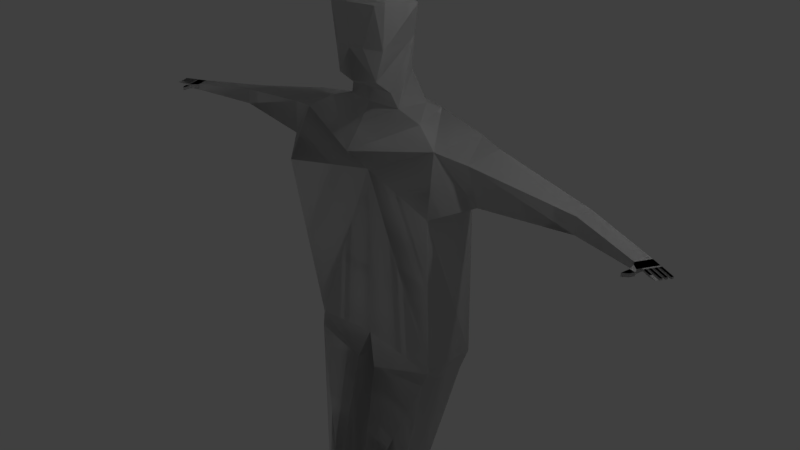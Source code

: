 # Source: HumanAttemptRigging.blend  (saved by Blender 2.79.0; exported with 4.5.12 LTS)
import bpy
from mathutils import Matrix  # noqa: F401  (used for matrix-valued properties, if any)

bpy.ops.wm.read_factory_settings(use_empty=True)
scene = bpy.context.scene
scene.name = 'Scene'

# ---- collections
col_collection_1 = bpy.data.collections.new('Collection 1'); scene.collection.children.link(col_collection_1)

# ---- materials (node trees are filled in below, after node groups)
mat_material = bpy.data.materials.new('Material')
mat_material.alpha_threshold = 0.0
mat_material.use_transparent_shadow = False
mat_material.roughness = 0.5
mat_material.line_color = (0.0, 0.0, 0.0, 1.0)

# ---- material node trees

# ---- world
world_world = bpy.data.worlds.new('World'); scene.world = world_world
world_world.color = (0.05088, 0.05088, 0.05088)
world_world.use_sun_shadow = False
world_world.sun_shadow_jitter_overblur = 0.0
world_world.cycles.sampling_method = 'MANUAL'

# ---- cameras
cam_camera = bpy.data.cameras.new('Camera')
cam_camera.clip_end = 100.0
cam_camera.lens = 35.0
cam_camera.sensor_width = 32.0
cam_camera.sensor_height = 18.0
cam_camera.ortho_scale = 7.314
cam_camera.dof.focus_distance = 0.0
cam_camera.dof.aperture_fstop = 128.0

# ---- lights
light_lamp = bpy.data.lights.new('Lamp', 'POINT')
light_lamp.transmission_factor = 0.0
light_lamp.cutoff_distance = 30.0
light_lamp.energy = 100.0
light_lamp.shadow_buffer_clip_start = 1.001
light_lamp.shadow_soft_size = 0.1
light_lamp.shadow_maximum_resolution = 0.006
light_lamp.use_absolute_resolution = True

# ---- meshes
me_cube_001 = bpy.data.meshes.new('Cube.001')
me_cube_001.from_pydata([(1.689, 0.8, -1.336), (1.689, 0.05197, -1.364), (2.489, 0.623, 1.721), (2.464, 0.1131, 1.653), (1.797, 0.6825, 1.024), (2.023, -0.2308, 1.0), (2.647, 0.1681, 1.164), (2.567, 0.6644, 1.208), (0.0, 0.8587, -1.217), (0.0, -0.00451, -1.182), (1.239, 0.1252, 1.922), (0.8052, 0.7639, 1.917), (0.0, 0.7849, 1.0), (0.0, 0.00451, 1.182), (0.0, -0.09995, 1.808), (0.0, 0.7429, 2.034), (0.0, 0.7974, 1.504), (0.0, -0.3234, 1.504), (1.797, 0.8213, 1.721), (1.797, 0.003531, 1.721), (4.651, 0.2678, 1.468), (4.651, 0.2678, 1.253), (4.651, 0.5185, 1.253), (4.651, 0.5185, 1.468), (6.05, -0.01659, 1.404), (6.19, 0.1589, 1.404), (6.19, 0.1589, 1.317), (6.05, -0.01658, 1.317), (1.602, 0.7129, -1.587), (1.604, -0.01379, -1.54), (0.111, 0.7129, -1.507), (0.2601, -0.08964, -1.632), (0.6585, 0.1302, 2.021), (0.6939, 0.5717, 2.009), (0.0, 0.04441, 2.045), (0.0, 0.6574, 2.457), (1.168, 0.1193, -3.704), (1.168, -0.2299, -3.704), (0.3781, -0.01393, -3.704), (0.3781, -0.4626, -3.704), (1.138, 0.1193, -3.807), (1.138, -0.2299, -3.807), (0.3781, -0.01393, -3.807), (0.3781, -0.4626, -3.807), (0.0, 0.7656, 0.0), (0.0, -0.000217, 2.248), (0.5248, 0.4621, 2.815), (0.6558, -0.1002, 2.736), (0.0, 0.6574, 2.886), (0.0, -0.1959, 3.342), (0.7377, 0.3886, 3.215), (0.7073, -0.09434, 3.272), (0.0, 0.6574, 3.272), (0.0, -0.2448, 2.743), (0.3386, -0.223, 2.759), (0.0, -0.275, 3.259), (0.5953, -0.1932, 3.259), (0.508, -0.1306, 2.371), (0.5304, 0.08353, 2.205), (0.2251, 0.6172, 2.35), (0.0, 0.2307, 3.418), (0.3782, 0.0671, 3.383), (1.071, 0.1497, -5.542), (1.071, -0.1141, -5.542), (0.3781, 0.1497, -5.542), (0.3781, -0.6048, -5.542), (1.071, 0.1497, -5.805), (0.0, -0.2143, 2.346), (1.071, -0.1141, -5.805), (0.3781, 0.1497, -5.805), (0.3781, -0.6048, -5.805), (1.071, -0.9996, -5.542), (0.3781, -1.067, -5.542), (1.071, -0.9996, -5.805), (0.3781, -1.067, -5.805), (6.236, -0.07482, 1.404), (6.377, 0.1007, 1.404), (6.377, 0.1007, 1.37), (6.236, -0.07482, 1.37), (6.085, -0.06616, 1.404), (6.085, -0.06616, 1.351), (6.196, -0.1244, 1.404), (6.196, -0.1244, 1.351), (6.265, -0.08031, 1.403), (6.406, 0.09521, 1.403), (6.406, 0.09521, 1.382), (6.265, -0.08031, 1.382), (6.116, -0.1555, 1.398), (6.116, -0.1555, 1.356), (6.225, -0.1723, 1.398), (6.225, -0.1723, 1.356), (6.091, -0.2745, 1.398), (6.091, -0.2745, 1.356), (6.18, -0.2315, 1.398), (6.18, -0.2315, 1.356), (6.286, -0.05524, 1.403), (6.306, -0.03016, 1.403), (6.326, -0.005089, 1.403), (6.346, 0.01998, 1.403), (6.366, 0.04506, 1.403), (6.386, 0.07013, 1.403), (6.386, 0.07013, 1.382), (6.366, 0.04506, 1.382), (6.346, 0.01998, 1.382), (6.326, -0.005089, 1.382), (6.306, -0.03016, 1.382), (6.286, -0.05524, 1.382), (6.36, -0.11, 1.403), (6.36, -0.11, 1.382), (6.38, -0.08488, 1.382), (6.38, -0.08488, 1.403), (6.408, -0.06228, 1.403), (6.428, -0.0372, 1.403), (6.428, -0.0372, 1.382), (6.408, -0.06228, 1.382), (6.45, -0.0127, 1.403), (6.47, 0.01238, 1.403), (6.47, 0.01238, 1.382), (6.45, -0.0127, 1.382), (6.497, 0.03532, 1.403), (6.517, 0.06039, 1.403), (6.517, 0.06039, 1.382), (6.497, 0.03532, 1.382), (6.428, -0.1311, 1.403), (6.428, -0.1311, 1.382), (6.448, -0.1061, 1.382), (6.448, -0.1061, 1.403), (6.476, -0.08345, 1.403), (6.496, -0.05838, 1.403), (6.496, -0.05838, 1.382), (6.476, -0.08345, 1.382), (6.518, -0.03387, 1.403), (6.538, -0.008799, 1.403), (6.538, -0.008799, 1.382), (6.518, -0.03387, 1.382), (6.565, 0.01414, 1.403), (6.585, 0.03921, 1.403), (6.585, 0.03921, 1.382), (6.565, 0.01414, 1.382), (6.561, -0.1729, 1.4), (6.529, -0.1629, 1.39), (6.55, -0.1379, 1.39), (6.582, -0.1479, 1.4), (6.58, -0.116, 1.403), (6.6, -0.09091, 1.403), (6.6, -0.09091, 1.382), (6.58, -0.116, 1.382), (6.622, -0.0664, 1.403), (6.642, -0.04133, 1.403), (6.642, -0.04133, 1.382), (6.622, -0.0664, 1.382), (6.669, -0.01839, 1.403), (6.689, 0.006683, 1.403), (6.689, 0.006683, 1.382), (6.669, -0.01839, 1.382)], [(13, 12)], [(1, 9, 31, 29), (0, 4, 5, 1), (1, 5, 13, 9), (19, 18, 11, 10), (12, 4, 44), (2, 3, 20, 23), (18, 19, 3, 2), (4, 12, 16, 18), (17, 19, 10, 14), (33, 11, 15), (38, 36, 40, 42), (13, 5, 19, 17), (4, 18, 2, 7), (5, 4, 7, 6), (19, 5, 6, 3), (20, 21, 27, 24), (7, 2, 23, 22), (6, 7, 22, 21), (3, 6, 21, 20), (26, 25, 76, 77), (21, 22, 26, 27), (22, 23, 25, 26), (23, 20, 24, 25), (28, 29, 37, 36), (0, 1, 29, 28), (8, 0, 28, 30), (9, 8, 30, 31), (46, 47, 57), (10, 32, 14), (54, 53, 57), (11, 18, 15), (29, 31, 39, 37), (31, 30, 38, 39), (30, 28, 36, 38), (42, 40, 62, 64), (36, 37, 41, 40), (37, 39, 43, 41), (39, 38, 42, 43), (4, 0, 44), (8, 44, 0), (32, 10, 33), (57, 53, 67), (15, 18, 16), (50, 52, 60), (47, 46, 50, 51), (46, 48, 52, 50), (53, 54, 56, 55), (47, 51, 56, 54), (51, 49, 55, 56), (15, 35, 59), (11, 33, 10), (48, 59, 35), (46, 59, 48), (57, 58, 46), (33, 59, 32), (46, 32, 59), (15, 59, 33), (49, 61, 60), (50, 60, 61), (51, 61, 49), (50, 61, 51), (64, 62, 66, 69), (40, 41, 63, 62), (41, 43, 65, 63), (43, 42, 64, 65), (54, 57, 47), (57, 67, 45, 58), (66, 68, 70, 69), (62, 63, 68, 66), (68, 63, 71, 73), (65, 64, 69, 70), (71, 72, 74, 73), (65, 70, 74, 72), (63, 65, 72, 71), (70, 68, 73, 74), (34, 14, 32), (34, 32, 45), (45, 32, 58), (46, 58, 32), (75, 78, 86, 83), (27, 78, 82, 80), (25, 24, 75, 76), (27, 26, 77, 78), (80, 82, 90, 88), (78, 75, 81, 82), (24, 27, 80, 79), (75, 24, 79, 81), (85, 84, 120, 121), (76, 75, 83, 95, 96, 97, 98, 99, 100, 84), (78, 77, 85, 101, 102, 103, 104, 105, 106, 86), (77, 76, 84, 85), (88, 90, 94, 92), (79, 80, 88, 87), (81, 79, 87, 89), (82, 81, 89, 90), (91, 92, 94, 93), (87, 88, 92, 91), (89, 87, 91, 93), (90, 89, 93, 94), (86, 106, 109, 108), (106, 105, 96, 95), (104, 97, 112, 113), (104, 103, 98, 97), (102, 99, 116, 117), (102, 101, 100, 99), (117, 116, 132, 133), (106, 95, 110, 109), (83, 86, 108, 107), (95, 83, 107, 110), (122, 121, 137, 138), (105, 104, 113, 114), (97, 96, 111, 112), (96, 105, 114, 111), (113, 112, 128, 129), (103, 102, 117, 118), (99, 98, 115, 116), (98, 103, 118, 115), (115, 118, 134, 131), (101, 85, 121, 122), (100, 101, 122, 119), (84, 100, 119, 120), (131, 134, 150, 147), (126, 123, 139, 142), (134, 133, 149, 150), (124, 125, 141, 140), (119, 122, 138, 135), (107, 108, 124, 123), (112, 111, 127, 128), (108, 109, 125, 124), (116, 115, 131, 132), (114, 113, 129, 130), (120, 119, 135, 136), (110, 107, 123, 126), (118, 117, 133, 134), (111, 114, 130, 127), (121, 120, 136, 137), (109, 110, 126, 125), (140, 141, 142, 139), (146, 145, 144, 143), (150, 149, 148, 147), (154, 153, 152, 151), (125, 126, 142, 141), (133, 132, 148, 149), (128, 127, 143, 144), (136, 135, 151, 152), (130, 129, 145, 146), (137, 136, 152, 153), (127, 130, 146, 143), (138, 137, 153, 154), (129, 128, 144, 145), (123, 124, 140, 139), (135, 138, 154, 151), (132, 131, 147, 148)])
me_cube_001.materials.append(mat_material)
me_cube_001.use_remesh_preserve_volume = False
me_cube_001.use_remesh_preserve_attributes = False
me_cube_001.use_mirror_vertex_groups = False
me_cube_001.update()
me_cube = bpy.data.meshes.new('Cube')
me_cube.from_pydata([(1.689, 0.8, -1.336), (1.689, 0.05197, -1.364), (2.489, 0.623, 1.721), (2.464, 0.1131, 1.653), (1.797, 0.6825, 1.024), (2.023, -0.2308, 1.0), (2.647, 0.1681, 1.164), (2.567, 0.6644, 1.208), (0.0, 0.8587, -1.217), (0.0, -0.00451, -1.182), (1.239, 0.1252, 1.922), (0.8052, 0.7639, 1.917), (0.0, 0.7849, 1.0), (0.0, 0.00451, 1.182), (0.0, -0.09995, 1.808), (0.0, 0.7429, 2.034), (0.0, 0.7974, 1.504), (0.0, -0.3234, 1.504), (1.797, 0.8213, 1.721), (1.797, 0.003531, 1.721), (4.651, 0.2678, 1.468), (4.651, 0.2678, 1.253), (4.651, 0.5185, 1.253), (4.651, 0.5185, 1.468), (6.05, -0.01659, 1.404), (6.19, 0.1589, 1.404), (6.19, 0.1589, 1.317), (6.05, -0.01658, 1.317), (1.602, 0.7129, -1.587), (1.604, -0.01379, -1.54), (0.111, 0.7129, -1.507), (0.2601, -0.08964, -1.632), (0.6585, 0.1302, 2.021), (0.6939, 0.5717, 2.009), (0.0, 0.04441, 2.045), (0.0, 0.6574, 2.457), (1.168, 0.1193, -3.704), (1.168, -0.2299, -3.704), (0.3781, -0.01393, -3.704), (0.3781, -0.4626, -3.704), (1.138, 0.1193, -3.807), (1.138, -0.2299, -3.807), (0.3781, -0.01393, -3.807), (0.3781, -0.4626, -3.807), (0.0, 0.7656, 0.0), (0.0, -0.000217, 2.248), (0.5248, 0.4621, 2.815), (0.6558, -0.1002, 2.736), (0.0, 0.6574, 2.886), (0.0, -0.1959, 3.342), (0.7377, 0.3886, 3.215), (0.7073, -0.09434, 3.272), (0.0, 0.6574, 3.272), (0.0, -0.2448, 2.743), (0.3386, -0.223, 2.759), (0.0, -0.275, 3.259), (0.5953, -0.1932, 3.259), (0.508, -0.1306, 2.371), (0.5304, 0.08353, 2.205), (0.2251, 0.6172, 2.35), (0.0, 0.2307, 3.418), (0.3782, 0.0671, 3.383), (1.071, 0.1497, -5.542), (1.071, -0.1141, -5.542), (0.3781, 0.1497, -5.542), (0.3781, -0.6048, -5.542), (1.071, 0.1497, -5.805), (0.0, -0.2143, 2.346), (1.071, -0.1141, -5.805), (0.3781, 0.1497, -5.805), (0.3781, -0.6048, -5.805), (1.071, -0.9996, -5.542), (0.3781, -1.067, -5.542), (1.071, -0.9996, -5.805), (0.3781, -1.067, -5.805), (6.236, -0.07482, 1.404), (6.377, 0.1007, 1.404), (6.377, 0.1007, 1.37), (6.236, -0.07482, 1.37), (6.085, -0.06616, 1.404), (6.085, -0.06616, 1.351), (6.196, -0.1244, 1.404), (6.196, -0.1244, 1.351), (6.265, -0.08031, 1.403), (6.406, 0.09521, 1.403), (6.406, 0.09521, 1.382), (6.265, -0.08031, 1.382), (6.116, -0.1555, 1.398), (6.116, -0.1555, 1.356), (6.225, -0.1723, 1.398), (6.225, -0.1723, 1.356), (6.091, -0.2745, 1.398), (6.091, -0.2745, 1.356), (6.18, -0.2315, 1.398), (6.18, -0.2315, 1.356), (6.286, -0.05524, 1.403), (6.306, -0.03016, 1.403), (6.326, -0.005089, 1.403), (6.346, 0.01998, 1.403), (6.366, 0.04506, 1.403), (6.386, 0.07013, 1.403), (6.386, 0.07013, 1.382), (6.366, 0.04506, 1.382), (6.346, 0.01998, 1.382), (6.326, -0.005089, 1.382), (6.306, -0.03016, 1.382), (6.286, -0.05524, 1.382), (6.36, -0.11, 1.403), (6.36, -0.11, 1.382), (6.38, -0.08488, 1.382), (6.38, -0.08488, 1.403), (6.408, -0.06228, 1.403), (6.428, -0.0372, 1.403), (6.428, -0.0372, 1.382), (6.408, -0.06228, 1.382), (6.45, -0.0127, 1.403), (6.47, 0.01238, 1.403), (6.47, 0.01238, 1.382), (6.45, -0.0127, 1.382), (6.497, 0.03532, 1.403), (6.517, 0.06039, 1.403), (6.517, 0.06039, 1.382), (6.497, 0.03532, 1.382), (6.428, -0.1311, 1.403), (6.428, -0.1311, 1.382), (6.448, -0.1061, 1.382), (6.448, -0.1061, 1.403), (6.476, -0.08345, 1.403), (6.496, -0.05838, 1.403), (6.496, -0.05838, 1.382), (6.476, -0.08345, 1.382), (6.518, -0.03387, 1.403), (6.538, -0.008799, 1.403), (6.538, -0.008799, 1.382), (6.518, -0.03387, 1.382), (6.565, 0.01414, 1.403), (6.585, 0.03921, 1.403), (6.585, 0.03921, 1.382), (6.565, 0.01414, 1.382), (6.561, -0.1729, 1.4), (6.529, -0.1629, 1.39), (6.55, -0.1379, 1.39), (6.582, -0.1479, 1.4), (6.58, -0.116, 1.403), (6.6, -0.09091, 1.403), (6.6, -0.09091, 1.382), (6.58, -0.116, 1.382), (6.622, -0.0664, 1.403), (6.642, -0.04133, 1.403), (6.642, -0.04133, 1.382), (6.622, -0.0664, 1.382), (6.669, -0.01839, 1.403), (6.689, 0.006683, 1.403), (6.689, 0.006683, 1.382), (6.669, -0.01839, 1.382)], [(13, 12)], [(1, 9, 31, 29), (0, 4, 5, 1), (1, 5, 13, 9), (19, 18, 11, 10), (12, 4, 44), (2, 3, 20, 23), (18, 19, 3, 2), (4, 12, 16, 18), (17, 19, 10, 14), (33, 11, 15), (38, 36, 40, 42), (13, 5, 19, 17), (4, 18, 2, 7), (5, 4, 7, 6), (19, 5, 6, 3), (20, 21, 27, 24), (7, 2, 23, 22), (6, 7, 22, 21), (3, 6, 21, 20), (26, 25, 76, 77), (21, 22, 26, 27), (22, 23, 25, 26), (23, 20, 24, 25), (28, 29, 37, 36), (0, 1, 29, 28), (8, 0, 28, 30), (9, 8, 30, 31), (46, 47, 57), (10, 32, 14), (54, 53, 57), (11, 18, 15), (29, 31, 39, 37), (31, 30, 38, 39), (30, 28, 36, 38), (42, 40, 62, 64), (36, 37, 41, 40), (37, 39, 43, 41), (39, 38, 42, 43), (4, 0, 44), (8, 44, 0), (32, 10, 33), (57, 53, 67), (15, 18, 16), (50, 52, 60), (47, 46, 50, 51), (46, 48, 52, 50), (53, 54, 56, 55), (47, 51, 56, 54), (51, 49, 55, 56), (15, 35, 59), (11, 33, 10), (48, 59, 35), (46, 59, 48), (57, 58, 46), (33, 59, 32), (46, 32, 59), (15, 59, 33), (49, 61, 60), (50, 60, 61), (51, 61, 49), (50, 61, 51), (64, 62, 66, 69), (40, 41, 63, 62), (41, 43, 65, 63), (43, 42, 64, 65), (54, 57, 47), (57, 67, 45, 58), (66, 68, 70, 69), (62, 63, 68, 66), (68, 63, 71, 73), (65, 64, 69, 70), (71, 72, 74, 73), (65, 70, 74, 72), (63, 65, 72, 71), (70, 68, 73, 74), (34, 14, 32), (34, 32, 45), (45, 32, 58), (46, 58, 32), (75, 78, 86, 83), (27, 78, 82, 80), (25, 24, 75, 76), (27, 26, 77, 78), (80, 82, 90, 88), (78, 75, 81, 82), (24, 27, 80, 79), (75, 24, 79, 81), (85, 84, 120, 121), (76, 75, 83, 95, 96, 97, 98, 99, 100, 84), (78, 77, 85, 101, 102, 103, 104, 105, 106, 86), (77, 76, 84, 85), (88, 90, 94, 92), (79, 80, 88, 87), (81, 79, 87, 89), (82, 81, 89, 90), (91, 92, 94, 93), (87, 88, 92, 91), (89, 87, 91, 93), (90, 89, 93, 94), (86, 106, 109, 108), (106, 105, 96, 95), (104, 97, 112, 113), (104, 103, 98, 97), (102, 99, 116, 117), (102, 101, 100, 99), (117, 116, 132, 133), (106, 95, 110, 109), (83, 86, 108, 107), (95, 83, 107, 110), (122, 121, 137, 138), (105, 104, 113, 114), (97, 96, 111, 112), (96, 105, 114, 111), (113, 112, 128, 129), (103, 102, 117, 118), (99, 98, 115, 116), (98, 103, 118, 115), (115, 118, 134, 131), (101, 85, 121, 122), (100, 101, 122, 119), (84, 100, 119, 120), (131, 134, 150, 147), (126, 123, 139, 142), (134, 133, 149, 150), (124, 125, 141, 140), (119, 122, 138, 135), (107, 108, 124, 123), (112, 111, 127, 128), (108, 109, 125, 124), (116, 115, 131, 132), (114, 113, 129, 130), (120, 119, 135, 136), (110, 107, 123, 126), (118, 117, 133, 134), (111, 114, 130, 127), (121, 120, 136, 137), (109, 110, 126, 125), (140, 141, 142, 139), (146, 145, 144, 143), (150, 149, 148, 147), (154, 153, 152, 151), (125, 126, 142, 141), (133, 132, 148, 149), (128, 127, 143, 144), (136, 135, 151, 152), (130, 129, 145, 146), (137, 136, 152, 153), (127, 130, 146, 143), (138, 137, 153, 154), (129, 128, 144, 145), (123, 124, 140, 139), (135, 138, 154, 151), (132, 131, 147, 148)])
me_cube.materials.append(mat_material)
me_cube.use_remesh_preserve_volume = False
me_cube.use_remesh_preserve_attributes = False
me_cube.use_mirror_vertex_groups = False
me_cube.update()
arm_armature = bpy.data.armatures.new('Armature')  # bones are not reproduced
arm_armature_003 = bpy.data.armatures.new('Armature.003')  # bones are not reproduced
arm_armature_002 = bpy.data.armatures.new('Armature.002')  # bones are not reproduced
arm_armature_001 = bpy.data.armatures.new('Armature.001')  # bones are not reproduced

# ---- objects
ob_cube_001 = bpy.data.objects.new('Cube.001', me_cube_001)
ob_armature = bpy.data.objects.new('Armature', arm_armature)
ob_armature_003 = bpy.data.objects.new('Armature.003', arm_armature_003)
ob_armature_002 = bpy.data.objects.new('Armature.002', arm_armature_002)
ob_armature_001 = bpy.data.objects.new('Armature.001', arm_armature_001)
ob_cube = bpy.data.objects.new('Cube', me_cube)
ob_lamp = bpy.data.objects.new('Lamp', light_lamp)
ob_camera = bpy.data.objects.new('Camera', cam_camera)

# ---- transforms, parenting, visibility, modifiers, constraints
ob_cube_001.location = (0.0, 0.0, 0.0)
ob_cube_001.scale = (0.6247, 1.0, 1.0)
ob_cube_001.lock_rotations_4d = False
ob_cube_001.empty_display_type = 'ARROWS'
ob_cube_001.lineart.crease_threshold = 0.0
_m = ob_cube_001.modifiers.new('Mirror', 'MIRROR')
_m.use_clip = True
ob_armature.location = (0.0, 0.4226, -1.158)
ob_armature.show_in_front = True
ob_armature.lineart.crease_threshold = 0.0
ob_armature_003.parent = ob_armature
ob_armature_003.matrix_parent_inverse = Matrix(((1.0, -1.49e-08, 0.0, 6.297e-09), (0.0, 1.0, 0.0, -0.4226), (0.0, 0.0, 1.0, 1.158), (0.0, 0.0, 0.0, 1.0)))
ob_armature_003.location = (-1.151, 0.5352, 1.473)
ob_armature_003.rotation_euler = (0.0568, 1.571, 0.0)
ob_armature_003.scale = (1.0, 1.0, -1.0)
ob_armature_003.show_in_front = True
ob_armature_003.lineart.crease_threshold = 0.0
ob_armature_002.parent = ob_armature
ob_armature_002.matrix_parent_inverse = Matrix(((1.0, -1.49e-08, 0.0, 6.297e-09), (0.0, 1.0, 0.0, -0.4226), (0.0, 0.0, 1.0, 1.158), (0.0, 0.0, 0.0, 1.0)))
ob_armature_002.location = (1.07, 0.354, 1.47)
ob_armature_002.rotation_euler = (-0.1257, 1.571, 0.0)
ob_armature_002.show_in_front = True
ob_armature_002.lineart.crease_threshold = 0.0
ob_armature_001.parent = ob_armature
ob_armature_001.matrix_parent_inverse = Matrix(((1.0, -1.49e-08, 0.0, 6.297e-09), (0.0, 1.0, 0.0, -0.4226), (0.0, 0.0, 1.0, 1.158), (0.0, 0.0, 0.0, 1.0)))
ob_armature_001.location = (1.07, 0.354, 1.47)
ob_armature_001.rotation_euler = (-0.1257, 1.571, 0.0)
ob_armature_001.show_in_front = True
ob_armature_001.lineart.crease_threshold = 0.0
ob_cube.location = (0.0, 0.0, 0.0)
ob_cube.scale = (0.6247, 1.0, 1.0)
ob_cube.lock_rotations_4d = False
ob_cube.empty_display_type = 'ARROWS'
ob_cube.lineart.crease_threshold = 0.0
_m = ob_cube.modifiers.new('Mirror', 'MIRROR')
_m.use_clip = True
ob_lamp.location = (4.076, 1.005, 5.904)
ob_lamp.rotation_euler = (0.6503, 0.05522, 1.866)
ob_lamp.lock_rotations_4d = False
ob_lamp.empty_display_type = 'ARROWS'
ob_lamp.color = (0.0, 0.0, 0.0, 0.0)
ob_lamp.lineart.crease_threshold = 0.0
ob_camera.location = (7.481, -6.508, 5.344)
ob_camera.rotation_euler = (1.109, 0.0, 0.8149)
ob_camera.lock_rotations_4d = False
ob_camera.empty_display_type = 'ARROWS'
ob_camera.color = (0.0, 0.0, 0.0, 0.0)
ob_camera.display_type = 'WIRE'
ob_camera.lineart.crease_threshold = 0.0

# ---- collection membership
col_collection_1.objects.link(ob_cube_001)
col_collection_1.objects.link(ob_armature)
col_collection_1.objects.link(ob_armature_003)
col_collection_1.objects.link(ob_armature_002)
col_collection_1.objects.link(ob_armature_001)
col_collection_1.objects.link(ob_cube)
col_collection_1.objects.link(ob_lamp)
col_collection_1.objects.link(ob_camera)

# ---- scene / render settings (as saved in the file)
scene.camera = ob_camera
scene.frame_start = 1; scene.frame_end = 250; scene.frame_set(1)
scene.render.engine = 'BLENDER_EEVEE_NEXT'
scene.render.resolution_percentage = 50
scene.render.dither_intensity = 0.0
scene.cycles.use_denoising = False
scene.cycles.samples = 128
scene.cycles.sampling_pattern = 'TABULATED_SOBOL'
scene.cycles.use_adaptive_sampling = False
scene.cycles.use_light_tree = False
scene.cycles.blur_glossy = 0.0
scene.cycles.sample_clamp_indirect = 0.0
scene.view_settings.view_transform = 'Standard'
bpy.context.view_layer.update()
